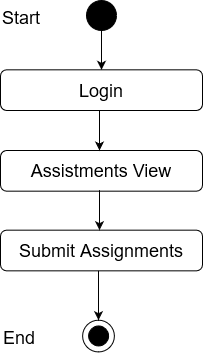

The diagram above was exported from draw.io. Its source (the exported page's mxGraphModel, read from the mxfile embedded in the PNG):
<mxGraphModel dx="868" dy="400" grid="1" gridSize="10" guides="1" tooltips="1" connect="1" arrows="1" fold="1" page="1" pageScale="1" pageWidth="850" pageHeight="1100" math="0" shadow="0">
  <root>
    <mxCell id="0" />
    <mxCell id="1" parent="0" />
    <mxCell id="_88_vjizlYBecvex9Yx4-1" value="" style="edgeStyle=orthogonalEdgeStyle;rounded=0;orthogonalLoop=1;jettySize=auto;html=1;entryX=0.5;entryY=0;entryDx=0;entryDy=0;" parent="1" source="_88_vjizlYBecvex9Yx4-2" target="_88_vjizlYBecvex9Yx4-12" edge="1">
      <mxGeometry relative="1" as="geometry">
        <mxPoint x="420" y="98" as="targetPoint" />
      </mxGeometry>
    </mxCell>
    <mxCell id="_88_vjizlYBecvex9Yx4-2" value="" style="ellipse;whiteSpace=wrap;html=1;aspect=fixed;fillColor=#000000;" parent="1" vertex="1">
      <mxGeometry x="405" y="40" width="30" height="30" as="geometry" />
    </mxCell>
    <mxCell id="_88_vjizlYBecvex9Yx4-9" value="Success" style="text;html=1;strokeColor=none;fillColor=none;align=center;verticalAlign=middle;whiteSpace=wrap;rounded=0;" parent="1" vertex="1">
      <mxGeometry x="440" y="140" as="geometry" />
    </mxCell>
    <mxCell id="_88_vjizlYBecvex9Yx4-11" value="&lt;font style=&quot;font-size: 18px&quot;&gt;Assistments View&lt;/font&gt; " style="rounded=1;whiteSpace=wrap;html=1;fillColor=#FFFFFF;" parent="1" vertex="1">
      <mxGeometry x="319" y="190" width="202" height="40.67" as="geometry" />
    </mxCell>
    <mxCell id="_88_vjizlYBecvex9Yx4-12" value="&lt;font style=&quot;font-size: 18px&quot;&gt;Login&lt;br&gt;&lt;/font&gt;" style="rounded=1;whiteSpace=wrap;html=1;fillColor=#FFFFFF;" parent="1" vertex="1">
      <mxGeometry x="319" y="109.33000000000001" width="202" height="40.67" as="geometry" />
    </mxCell>
    <mxCell id="_88_vjizlYBecvex9Yx4-14" value="" style="endArrow=classic;html=1;exitX=0.5;exitY=1;exitDx=0;exitDy=0;entryX=0.5;entryY=0;entryDx=0;entryDy=0;" parent="1" edge="1">
      <mxGeometry width="50" height="50" relative="1" as="geometry">
        <mxPoint x="418" y="150" as="sourcePoint" />
        <mxPoint x="418" y="190" as="targetPoint" />
      </mxGeometry>
    </mxCell>
    <mxCell id="oCegCSHgLFIlBn2mEsOI-7" value="&lt;font style=&quot;font-size: 18px&quot;&gt;Start&lt;/font&gt;" style="text;whiteSpace=wrap;html=1;" parent="1" vertex="1">
      <mxGeometry x="319" y="40" width="130" height="30" as="geometry" />
    </mxCell>
    <mxCell id="oCegCSHgLFIlBn2mEsOI-8" value="&lt;font style=&quot;font-size: 18px&quot;&gt;Submit Assignments&lt;/font&gt; " style="rounded=1;whiteSpace=wrap;html=1;fillColor=#FFFFFF;" parent="1" vertex="1">
      <mxGeometry x="319" y="269.67" width="202" height="40.67" as="geometry" />
    </mxCell>
    <mxCell id="oCegCSHgLFIlBn2mEsOI-9" value="" style="endArrow=classic;html=1;exitX=0.5;exitY=1;exitDx=0;exitDy=0;entryX=0.5;entryY=0;entryDx=0;entryDy=0;" parent="1" edge="1">
      <mxGeometry width="50" height="50" relative="1" as="geometry">
        <mxPoint x="418" y="229.67000000000002" as="sourcePoint" />
        <mxPoint x="418" y="269.67" as="targetPoint" />
      </mxGeometry>
    </mxCell>
    <mxCell id="oCegCSHgLFIlBn2mEsOI-10" value="" style="ellipse;whiteSpace=wrap;html=1;aspect=fixed;fillColor=#FFFFFF;" parent="1" vertex="1">
      <mxGeometry x="401.11" y="359.6700000000001" width="31.78" height="31.78" as="geometry" />
    </mxCell>
    <mxCell id="oCegCSHgLFIlBn2mEsOI-11" value="" style="ellipse;whiteSpace=wrap;html=1;aspect=fixed;fillColor=#000000;" parent="1" vertex="1">
      <mxGeometry x="407.11" y="365.45000000000005" width="20" height="20" as="geometry" />
    </mxCell>
    <mxCell id="oCegCSHgLFIlBn2mEsOI-12" value="" style="endArrow=classic;html=1;entryX=0.5;entryY=0;entryDx=0;entryDy=0;exitX=0.5;exitY=1;exitDx=0;exitDy=0;" parent="1" edge="1">
      <mxGeometry width="50" height="50" relative="1" as="geometry">
        <mxPoint x="417" y="310.3400000000001" as="sourcePoint" />
        <mxPoint x="417.0000000000002" y="359.67" as="targetPoint" />
      </mxGeometry>
    </mxCell>
    <mxCell id="oCegCSHgLFIlBn2mEsOI-15" value="&lt;font style=&quot;font-size: 18px&quot;&gt;End&lt;/font&gt;" style="text;whiteSpace=wrap;html=1;" parent="1" vertex="1">
      <mxGeometry x="320" y="359.6700000000001" width="130" height="30" as="geometry" />
    </mxCell>
  </root>
</mxGraphModel>